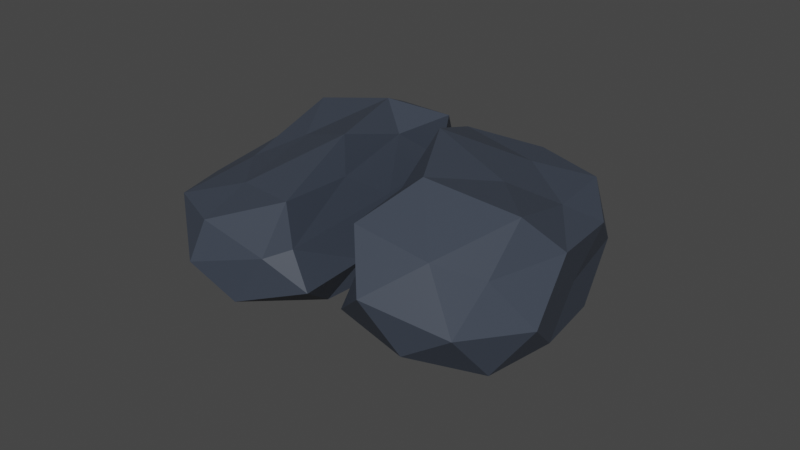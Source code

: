 # Source: Tile_Rock_1.blend  (saved by Blender 3.4.6; exported with 4.5.12 LTS)
import bpy
from mathutils import Matrix  # noqa: F401  (used for matrix-valued properties, if any)

bpy.ops.wm.read_factory_settings(use_empty=True)
scene = bpy.context.scene
scene.name = 'Scene'

# ---- collections
col_collection = bpy.data.collections.new('Collection'); scene.collection.children.link(col_collection)

# ---- materials (node trees are filled in below, after node groups)
mat_material_005 = bpy.data.materials.new('Material.005')
mat_material_005.use_transparent_shadow = False

# ---- material node trees
mat_material_005.use_nodes = True; mat_material_005.node_tree.nodes.clear()
_N = mat_material_005.node_tree.nodes; _L = mat_material_005.node_tree.links
n0 = _N.new('ShaderNodeBsdfPrincipled'); n0.name = 'Principled BSDF'; n0.location = (10, 300)
n0.distribution = 'GGX'
n0.subsurface_method = 'RANDOM_WALK_SKIN'
n0.inputs[0].default_value = (0.04732, 0.05869, 0.08115, 1.0)
n0.inputs[3].default_value = 1.45
n0.inputs[27].default_value = (0.0, 0.0, 0.0, 1.0)
n0.inputs[28].default_value = 1.0
n1 = _N.new('ShaderNodeOutputMaterial'); n1.name = 'Material Output'; n1.location = (300, 300)
_L.new(n0.outputs[0], n1.inputs[0])
n1.is_active_output = True

# ---- world
world_world = bpy.data.worlds.new('World'); scene.world = world_world
world_world.use_nodes = True; world_world.node_tree.nodes.clear()
_N = world_world.node_tree.nodes; _L = world_world.node_tree.links
n0 = _N.new('ShaderNodeOutputWorld'); n0.name = 'World Output'; n0.location = (300, 300)
n1 = _N.new('ShaderNodeBackground'); n1.name = 'Background'; n1.location = (10, 300)
n1.inputs[0].default_value = (0.05088, 0.05088, 0.05088, 1.0)
_L.new(n1.outputs[0], n0.inputs[0])
n0.is_active_output = True
world_world.color = (0.05088, 0.05088, 0.05088)
world_world.use_sun_shadow = False
world_world.sun_shadow_jitter_overblur = 0.0

# ---- meshes
me_icosphere_006 = bpy.data.meshes.new('Icosphere.006')
me_icosphere_006.from_pydata([(-0.03508, -0.6511, -0.6586), (0.6951, -1.048, -0.262), (-0.3145, -1.327, -0.2487), (-0.9229, -0.6572, -0.262), (-0.3435, -0.1465, -0.2691), (0.6951, -0.1315, -0.262), (0.2479, -1.313, 0.6324), (-0.7161, -0.9589, 0.5823), (-0.7521, -0.1315, 0.6324), (0.2093, -0.1465, 0.6253), (0.8659, -0.6572, 0.6324), (-0.02134, -0.6977, 0.8931), (-0.192, -1.151, -0.6218), (0.3968, -0.9662, -0.6655), (0.2344, -1.379, -0.3406), (0.8222, -0.6572, -0.3406), (0.3968, -0.3482, -0.6655), (-0.5542, -0.6572, -0.6655), (-0.7263, -1.124, -0.3272), (-0.1909, -0.1572, -0.6655), (-0.7167, -0.1572, -0.3406), (0.1957, -0.1881, -0.3477), (0.9226, -0.8316, 0.1852), (0.7832, -0.3408, 0.1698), (-0.006036, -1.295, 0.154), (0.5593, -1.332, 0.1852), (-0.9892, -0.9329, 0.1986), (-0.6259, -1.285, 0.1986), (-0.6549, -0.1881, 0.1781), (-0.9795, -0.3482, 0.1852), (0.6686, -0.196, 0.1944), (-0.08892, -0.1337, 0.1929), (0.6597, -1.11, 0.7109), (-0.2914, -1.245, 0.7109), (-0.8791, -0.6572, 0.7109), (-0.33, -0.1881, 0.7038), (0.6597, -0.1572, 0.7109), (0.1411, -1.05, 0.7437), (0.5044, -0.6977, 0.7437), (-0.4538, -0.9662, 1.036), (-0.4538, -0.3482, 1.036), (0.134, -0.1572, 1.036), (0.09602, 0.4433, -0.9015), (-0.705, 0.6883, -0.8727), (0.23, 1.224, -0.9699), (0.9295, 0.8007, -0.4763), (0.4493, 0.1839, -0.1808), (-0.5578, -0.1215, -0.2474), (-0.3762, 1.276, -0.2095), (0.6206, 1.223, 0.06421), (0.785, 0.5155, 0.6767), (-0.1508, 0.2549, 0.583), (-0.8712, 0.522, 0.1884), (-0.03418, 0.8751, 0.4674), (0.1656, 0.9387, -1.197), (-0.3737, 0.5976, -1.157), (-0.305, 1.091, -1.132), (-0.7601, 0.287, -0.6871), (-0.2744, 0.05177, -0.7357), (0.5998, 0.5938, -0.8703), (0.6682, 1.141, -0.8692), (0.3273, 0.0494, -0.5584), (0.815, 0.2808, -0.2227), (-0.07574, 0.04809, -0.3233), (-0.9227, 0.5463, -0.3391), (-0.8451, 0.1193, -0.009367), (-0.09292, 1.211, -0.6091), (-0.6501, 1.091, -0.651), (0.9171, 1.18, -0.2429), (0.5076, 1.389, -0.5125), (0.7135, 0.4225, 0.2198), (1.003, 0.6575, 0.1431), (-0.4284, 0.08984, 0.1256), (0.1714, 0.218, 0.2249), (-0.7491, 1.0, -0.03297), (0.153, 1.389, -0.04896), (0.8184, 1.036, 0.3992), (0.3608, 0.4642, 0.6688), (-0.5961, 0.1587, 0.6169), (-0.2381, 1.103, 0.07901), (-0.5343, 0.6884, 0.2903), (0.3327, 1.271, 0.4479), (0.432, 0.7251, 0.8694), (-0.1083, 0.3901, 0.9526)], [], [(0, 13, 12), (1, 13, 15), (0, 12, 17), (0, 17, 19), (0, 19, 16), (1, 15, 22), (2, 14, 24), (3, 18, 26), (4, 20, 28), (5, 21, 30), (1, 22, 25), (2, 24, 27), (3, 26, 29), (4, 28, 31), (5, 30, 23), (6, 32, 37), (7, 33, 39), (8, 34, 40), (9, 35, 41), (10, 36, 38), (38, 41, 11), (38, 36, 41), (36, 9, 41), (41, 40, 11), (41, 35, 40), (35, 8, 40), (40, 39, 11), (40, 34, 39), (34, 7, 39), (39, 37, 11), (39, 33, 37), (33, 6, 37), (37, 38, 11), (37, 32, 38), (32, 10, 38), (23, 36, 10), (23, 30, 36), (30, 9, 36), (31, 35, 9), (31, 28, 35), (28, 8, 35), (29, 34, 8), (29, 26, 34), (26, 7, 34), (27, 33, 7), (27, 24, 33), (24, 6, 33), (25, 32, 6), (25, 22, 32), (22, 10, 32), (30, 31, 9), (30, 21, 31), (21, 4, 31), (28, 29, 8), (28, 20, 29), (20, 3, 29), (26, 27, 7), (26, 18, 27), (18, 2, 27), (24, 25, 6), (24, 14, 25), (14, 1, 25), (22, 23, 10), (22, 15, 23), (15, 5, 23), (16, 21, 5), (16, 19, 21), (19, 4, 21), (19, 20, 4), (19, 17, 20), (17, 3, 20), (17, 18, 3), (17, 12, 18), (12, 2, 18), (15, 16, 5), (15, 13, 16), (13, 0, 16), (12, 14, 2), (12, 13, 14), (13, 1, 14), (42, 55, 54), (43, 55, 57), (42, 54, 59), (42, 59, 61), (42, 61, 58), (43, 57, 64), (44, 56, 66), (45, 60, 68), (46, 62, 70), (47, 63, 72), (43, 64, 67), (44, 66, 69), (45, 68, 71), (46, 70, 73), (47, 72, 65), (48, 74, 79), (49, 75, 81), (50, 76, 82), (51, 77, 83), (52, 78, 80), (80, 83, 53), (80, 78, 83), (78, 51, 83), (83, 82, 53), (83, 77, 82), (77, 50, 82), (82, 81, 53), (82, 76, 81), (76, 49, 81), (81, 79, 53), (81, 75, 79), (75, 48, 79), (79, 80, 53), (79, 74, 80), (74, 52, 80), (65, 78, 52), (65, 72, 78), (72, 51, 78), (73, 77, 51), (73, 70, 77), (70, 50, 77), (71, 76, 50), (71, 68, 76), (68, 49, 76), (69, 75, 49), (69, 66, 75), (66, 48, 75), (67, 74, 48), (67, 64, 74), (64, 52, 74), (72, 73, 51), (72, 63, 73), (63, 46, 73), (70, 71, 50), (70, 62, 71), (62, 45, 71), (68, 69, 49), (68, 60, 69), (60, 44, 69), (66, 67, 48), (66, 56, 67), (56, 43, 67), (64, 65, 52), (64, 57, 65), (57, 47, 65), (58, 63, 47), (58, 61, 63), (61, 46, 63), (61, 62, 46), (61, 59, 62), (59, 45, 62), (59, 60, 45), (59, 54, 60), (54, 44, 60), (57, 58, 47), (57, 55, 58), (55, 42, 58), (54, 56, 44), (54, 55, 56), (55, 43, 56)])
_uv = me_icosphere_006.uv_layers.new(name='UVMap')
_uv.uv.foreach_set('vector', [0.9248, 0.816, 0.9248, 0.816, 0.9248, 0.816, 0.9248, 0.816, 0.9248, 0.816, 0.9248, 0.816, 0.9248, 0.816, 0.9248, 0.816, 0.9248, 0.816, 0.9248, 0.816, 0.9248, 0.816, 0.9248, 0.816, 0.9248, 0.816, 0.9248, 0.816, 0.9248, 0.816, 0.9248, 0.816, 0.9248, 0.816, 0.9248, 0.816, 0.9248, 0.816, 0.9248, 0.816, 0.9248, 0.816, 0.9248, 0.816, 0.9248, 0.816, 0.9248, 0.816, 0.9248, 0.816, 0.9248, 0.816, 0.9248, 0.816, 0.9248, 0.816, 0.9248, 0.816, 0.9248, 0.816, 0.9248, 0.816, 0.9248, 0.816, 0.9248, 0.816, 0.9248, 0.816, 0.9248, 0.816, 0.9248, 0.816, 0.9248, 0.816, 0.9248, 0.816, 0.9248, 0.816, 0.9248, 0.816, 0.9248, 0.816, 0.9248, 0.816, 0.9248, 0.816, 0.9248, 0.816, 0.9248, 0.816, 0.9248, 0.816, 0.9248, 0.816, 0.9248, 0.816, 0.9248, 0.816, 0.9248, 0.816, 0.9248, 0.816, 0.9248, 0.816, 0.9248, 0.816, 0.9248, 0.816, 0.9248, 0.816, 0.9248, 0.816, 0.9248, 0.816, 0.9248, 0.816, 0.9248, 0.816, 0.9248, 0.816, 0.9248, 0.816, 0.9248, 0.816, 0.9248, 0.816, 0.9248, 0.816, 0.9248, 0.816, 0.9248, 0.816, 0.9248, 0.816, 0.9248, 0.816, 0.9248, 0.816, 0.9248, 0.816, 0.9248, 0.816, 0.9248, 0.816, 0.9248, 0.816, 0.9248, 0.816, 0.9248, 0.816, 0.9248, 0.816, 0.9248, 0.816, 0.9248, 0.816, 0.9248, 0.816, 0.9248, 0.816, 0.9248, 0.816, 0.9248, 0.816, 0.9248, 0.816, 0.9248, 0.816, 0.9248, 0.816, 0.9248, 0.816, 0.9248, 0.816, 0.9248, 0.816, 0.9248, 0.816, 0.9248, 0.816, 0.9248, 0.816, 0.9248, 0.816, 0.9248, 0.816, 0.9248, 0.816, 0.9248, 0.816, 0.9248, 0.816, 0.9248, 0.816, 0.9248, 0.816, 0.9248, 0.816, 0.9248, 0.816, 0.9248, 0.816, 0.9248, 0.816, 0.9248, 0.816, 0.9248, 0.816, 0.9248, 0.816, 0.9248, 0.816, 0.9248, 0.816, 0.9248, 0.816, 0.9248, 0.816, 0.9248, 0.816, 0.9248, 0.816, 0.9248, 0.816, 0.9248, 0.816, 0.9248, 0.816, 0.9248, 0.816, 0.9248, 0.816, 0.9248, 0.816, 0.9248, 0.816, 0.9248, 0.816, 0.9248, 0.816, 0.9248, 0.816, 0.9248, 0.816, 0.9248, 0.816, 0.9248, 0.816, 0.9248, 0.816, 0.9248, 0.816, 0.9248, 0.816, 0.9248, 0.816, 0.9248, 0.816, 0.9248, 0.816, 0.9248, 0.816, 0.9248, 0.816, 0.9248, 0.816, 0.9248, 0.816, 0.9248, 0.816, 0.9248, 0.816, 0.9248, 0.816, 0.9248, 0.816, 0.9248, 0.816, 0.9248, 0.816, 0.9248, 0.816, 0.9248, 0.816, 0.9248, 0.816, 0.9248, 0.816, 0.9248, 0.816, 0.9248, 0.816, 0.9248, 0.816, 0.9248, 0.816, 0.9248, 0.816, 0.9248, 0.816, 0.9248, 0.816, 0.9248, 0.816, 0.9248, 0.816, 0.9248, 0.816, 0.9248, 0.816, 0.9248, 0.816, 0.9248, 0.816, 0.9248, 0.816, 0.9248, 0.816, 0.9248, 0.816, 0.9248, 0.816, 0.9248, 0.816, 0.9248, 0.816, 0.9248, 0.816, 0.9248, 0.816, 0.9248, 0.816, 0.9248, 0.816, 0.9248, 0.816, 0.9248, 0.816, 0.9248, 0.816, 0.9248, 0.816, 0.9248, 0.816, 0.9248, 0.816, 0.9248, 0.816, 0.9248, 0.816, 0.9248, 0.816, 0.9248, 0.816, 0.9248, 0.816, 0.9248, 0.816, 0.9248, 0.816, 0.9248, 0.816, 0.9248, 0.816, 0.9248, 0.816, 0.9248, 0.816, 0.9248, 0.816, 0.9248, 0.816, 0.9248, 0.816, 0.9248, 0.816, 0.9248, 0.816, 0.9248, 0.816, 0.9248, 0.816, 0.9248, 0.816, 0.9248, 0.816, 0.9248, 0.816, 0.9248, 0.816, 0.9248, 0.816, 0.9248, 0.816, 0.9248, 0.816, 0.9248, 0.816, 0.9248, 0.816, 0.9248, 0.816, 0.9248, 0.816, 0.9248, 0.816, 0.9248, 0.816, 0.9248, 0.816, 0.9248, 0.816, 0.9248, 0.816, 0.9248, 0.816, 0.9248, 0.816, 0.9248, 0.816, 0.9248, 0.816, 0.9248, 0.816, 0.9248, 0.816, 0.9248, 0.816, 0.9248, 0.816, 0.9248, 0.816, 0.9248, 0.816, 0.9248, 0.816, 0.9248, 0.816, 0.9248, 0.816, 0.9248, 0.816, 0.9248, 0.816, 0.9248, 0.816, 0.9248, 0.816, 0.9248, 0.816, 0.9248, 0.816, 0.9248, 0.816, 0.9248, 0.816, 0.9248, 0.816, 0.9248, 0.816, 0.9248, 0.816, 0.9248, 0.816, 0.9248, 0.816, 0.9248, 0.816, 0.9248, 0.816, 0.9248, 0.816, 0.9248, 0.816, 0.9248, 0.816, 0.9248, 0.816, 0.9248, 0.816, 0.9248, 0.816, 0.9248, 0.816, 0.9248, 0.816, 0.9248, 0.816, 0.9248, 0.816, 0.9248, 0.816, 0.9248, 0.816, 0.9248, 0.816, 0.9248, 0.816, 0.9248, 0.816, 0.9248, 0.816, 0.9248, 0.816, 0.9248, 0.816, 0.9248, 0.816, 0.9248, 0.816, 0.9248, 0.816, 0.9248, 0.816, 0.9248, 0.816, 0.9248, 0.816, 0.9248, 0.816, 0.9248, 0.816, 0.9248, 0.816, 0.9248, 0.816, 0.9248, 0.816, 0.9248, 0.816, 0.9248, 0.816, 0.9248, 0.816, 0.9248, 0.816, 0.9248, 0.816, 0.9248, 0.816, 0.9248, 0.816, 0.9248, 0.816, 0.9248, 0.816, 0.9248, 0.816, 0.9248, 0.816, 0.9248, 0.816, 0.9248, 0.816, 0.9248, 0.816, 0.9248, 0.816, 0.9248, 0.816, 0.9248, 0.816, 0.9248, 0.816, 0.9248, 0.816, 0.9248, 0.816, 0.9248, 0.816, 0.9248, 0.816, 0.9248, 0.816, 0.9248, 0.816, 0.9248, 0.816, 0.9248, 0.816, 0.9248, 0.816, 0.9248, 0.816, 0.9248, 0.816, 0.9248, 0.816, 0.9248, 0.816, 0.9248, 0.816, 0.9248, 0.816, 0.9248, 0.816, 0.9248, 0.816, 0.9248, 0.816, 0.9248, 0.816, 0.9248, 0.816, 0.9248, 0.816, 0.9248, 0.816, 0.9248, 0.816, 0.9248, 0.816, 0.9248, 0.816, 0.9248, 0.816, 0.9248, 0.816, 0.9248, 0.816, 0.9248, 0.816, 0.9248, 0.816, 0.9248, 0.816, 0.9248, 0.816, 0.9248, 0.816, 0.9248, 0.816, 0.9248, 0.816, 0.9248, 0.816, 0.9248, 0.816, 0.9248, 0.816, 0.9248, 0.816, 0.9248, 0.816, 0.9248, 0.816, 0.9248, 0.816, 0.9248, 0.816, 0.9248, 0.816, 0.9248, 0.816, 0.9248, 0.816, 0.9248, 0.816, 0.9248, 0.816, 0.9248, 0.816, 0.9248, 0.816, 0.9248, 0.816, 0.9248, 0.816, 0.9248, 0.816, 0.9248, 0.816, 0.9248, 0.816, 0.9248, 0.816, 0.9248, 0.816, 0.9248, 0.816, 0.9248, 0.816, 0.9248, 0.816, 0.9248, 0.816, 0.9248, 0.816, 0.9248, 0.816, 0.9248, 0.816, 0.9248, 0.816, 0.9248, 0.816, 0.9248, 0.816, 0.9248, 0.816, 0.9248, 0.816, 0.9248, 0.816, 0.9248, 0.816, 0.9248, 0.816, 0.9248, 0.816, 0.9248, 0.816, 0.9248, 0.816, 0.9248, 0.816, 0.9248, 0.816, 0.9248, 0.816, 0.9248, 0.816, 0.9248, 0.816, 0.9248, 0.816, 0.9248, 0.816, 0.9248, 0.816, 0.9248, 0.816, 0.9248, 0.816, 0.9248, 0.816, 0.9248, 0.816, 0.9248, 0.816, 0.9248, 0.816, 0.9248, 0.816, 0.9248, 0.816, 0.9248, 0.816, 0.9248, 0.816, 0.9248, 0.816, 0.9248, 0.816, 0.9248, 0.816, 0.9248, 0.816, 0.9248, 0.816, 0.9248, 0.816, 0.9248, 0.816, 0.9248, 0.816, 0.9248, 0.816, 0.9248, 0.816, 0.9248, 0.816, 0.9248, 0.816, 0.9248, 0.816, 0.9248, 0.816, 0.9248, 0.816, 0.9248, 0.816, 0.9248, 0.816, 0.9248, 0.816, 0.9248, 0.816, 0.9248, 0.816, 0.9248, 0.816, 0.9248, 0.816, 0.9248, 0.816, 0.9248, 0.816, 0.9248, 0.816, 0.9248, 0.816, 0.9248, 0.816, 0.9248, 0.816, 0.9248, 0.816, 0.9248, 0.816, 0.9248, 0.816, 0.9248, 0.816, 0.9248, 0.816, 0.9248, 0.816, 0.9248, 0.816, 0.9248, 0.816, 0.9248, 0.816, 0.9248, 0.816, 0.9248, 0.816, 0.9248, 0.816, 0.9248, 0.816, 0.9248, 0.816, 0.9248, 0.816, 0.9248, 0.816, 0.9248, 0.816, 0.9248, 0.816, 0.9248, 0.816, 0.9248, 0.816, 0.9248, 0.816, 0.9248, 0.816, 0.9248, 0.816, 0.9248, 0.816, 0.9248, 0.816, 0.9248, 0.816, 0.9248, 0.816, 0.9248, 0.816, 0.9248, 0.816, 0.9248, 0.816, 0.9248, 0.816, 0.9248, 0.816, 0.9248, 0.816, 0.9248, 0.816, 0.9248, 0.816, 0.9248, 0.816, 0.9248, 0.816, 0.9248, 0.816, 0.9248, 0.816, 0.9248, 0.816, 0.9248, 0.816, 0.9248, 0.816, 0.9248, 0.816, 0.9248, 0.816, 0.9248, 0.816, 0.9248, 0.816, 0.9248, 0.816, 0.9248, 0.816, 0.9248, 0.816, 0.9248, 0.816, 0.9248, 0.816, 0.9248, 0.816, 0.9248, 0.816, 0.9248, 0.816, 0.9248, 0.816, 0.9248, 0.816, 0.9248, 0.816, 0.9248, 0.816, 0.9248, 0.816, 0.9248, 0.816, 0.9248, 0.816, 0.9248, 0.816, 0.9248, 0.816, 0.9248, 0.816, 0.9248, 0.816, 0.9248, 0.816, 0.9248, 0.816, 0.9248, 0.816, 0.9248, 0.816, 0.9248, 0.816, 0.9248, 0.816, 0.9248, 0.816, 0.9248, 0.816, 0.9248, 0.816, 0.9248, 0.816, 0.9248, 0.816, 0.9248, 0.816])
me_icosphere_006.materials.append(mat_material_005)
me_icosphere_006.update()

# ---- objects
ob_icosphere_006 = bpy.data.objects.new('Icosphere.006', me_icosphere_006)

# ---- transforms, parenting, visibility, modifiers, constraints
ob_icosphere_006.location = (-0.4801, 0.0759, 0.3776)
ob_icosphere_006.rotation_euler = (0.2182, 0.04615, -7.799)
ob_icosphere_006.scale = (0.8111, 0.6703, 0.4193)

# ---- collection membership
col_collection.objects.link(ob_icosphere_006)

# ---- scene / render settings (as saved in the file)
scene.frame_start = 1; scene.frame_end = 250; scene.frame_set(1)
scene.render.engine = 'BLENDER_EEVEE_NEXT'
scene.cycles.sampling_pattern = 'TABULATED_SOBOL'
scene.cycles.use_light_tree = False
scene.view_settings.view_transform = 'Filmic'
bpy.context.view_layer.update()

# ---- added for rendering (the .blend has no active camera and no usable light): camera, sun
cam_auto = bpy.data.cameras.new('AutoCamera')
cam_auto.lens = 50.0
cam_auto.sensor_width = 36.0
cam_auto.clip_end = 1000.0
ob_auto_camera = bpy.data.objects.new('AutoCamera', cam_auto)
scene.collection.objects.link(ob_auto_camera)
ob_auto_camera.location = (2.36437, -3.3279, 2.61211)
ob_auto_camera.rotation_euler = (1.09748, -7.21219e-08, 0.694738)
scene.camera = ob_auto_camera
light_auto_sun = bpy.data.lights.new('AutoSun', 'SUN')
light_auto_sun.energy = 3.0
light_auto_sun.angle = 0.0523599
ob_auto_sun = bpy.data.objects.new('AutoSun', light_auto_sun)
scene.collection.objects.link(ob_auto_sun)
ob_auto_sun.rotation_euler = (0.872665, 0.174533, 0.523599)
bpy.context.view_layer.update()
